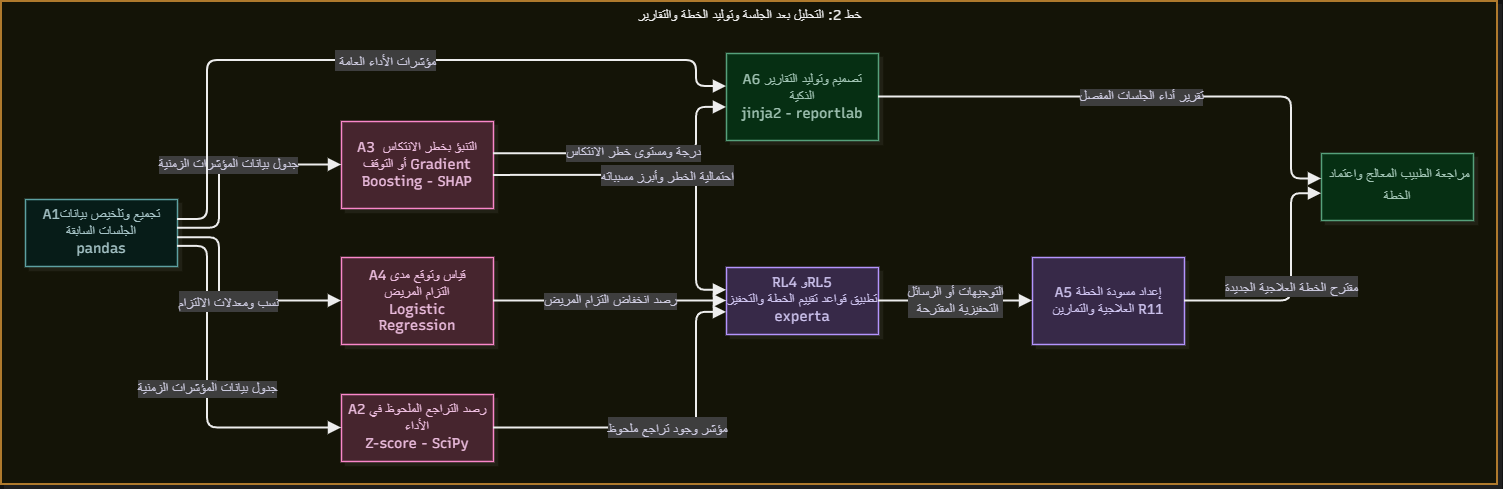

The diagram above was exported from draw.io. Its source (the exported page's mxGraphModel, read from the mxfile embedded in the PNG):
<mxGraphModel dx="7628" dy="-592" grid="0" gridSize="10" guides="1" tooltips="1" connect="1" arrows="1" fold="1" page="0" pageScale="1" pageWidth="827" pageHeight="1169" math="0" shadow="0">
  <root>
    <mxCell id="0" />
    <mxCell id="1" parent="0" />
    <UserObject label="خط 2: التحليل بعد الجلسة وتوليد الخطة والتقارير" mermaidId="n:PL2" mermaidBaseStyle="html=1;whiteSpace=nowrap;strokeWidth=2;verticalAlign=top;fillColor=#FFFFF0;strokeColor=#B7791F;fontColor=#000000;fontFamily=Recursive;fontSize=14;shadow=1;shadowColor=#000000;shadowOffsetX=4;shadowOffsetY=4;shadowBlur=0;shadowOpacity=6;" mermaidBaseValue="خط 2: التحليل بعد الجلسة وتوليد الخطة والتقارير" id="2">
      <mxCell parent="1" style="html=1;whiteSpace=nowrap;strokeWidth=2;verticalAlign=top;fillColor=#FFFFF0;strokeColor=#B7791F;fontColor=#000000;fontFamily=Recursive;fontSize=14;shadow=1;shadowColor=#000000;shadowOffsetX=4;shadowOffsetY=4;shadowBlur=0;shadowOpacity=6;fontSource=https%3A%2F%2Ffonts.googleapis.com%2Fcss%3Ffamily%3DRecursive;" vertex="1">
        <mxGeometry height="483" width="1496" x="4294" y="3809" as="geometry" />
      </mxCell>
    </UserObject>
    <UserObject label="A1تجميع وتلخيص بيانات الجلسات السابقة&lt;br&gt;pandas" mermaidId="n:A1" mermaidBaseStyle="html=1;whiteSpace=wrap;strokeWidth=1.5;fillColor=#E6FFFA;strokeColor=#2C7A7B;fontColor=#1D4044;fontFamily=Recursive;fontSize=14;shadow=1;shadowColor=#000000;shadowOffsetX=4;shadowOffsetY=4;shadowBlur=0;shadowOpacity=6;" mermaidBaseValue="A1 تجميع السلسلة الزمنية&#10;pandas" id="3">
      <mxCell parent="2" style="html=1;whiteSpace=wrap;strokeWidth=1.5;fillColor=#E6FFFA;strokeColor=#2C7A7B;fontColor=#1D4044;fontFamily=Recursive;fontSize=14;shadow=1;shadowColor=#000000;shadowOffsetX=4;shadowOffsetY=4;shadowBlur=0;shadowOpacity=6;fontSource=https%3A%2F%2Ffonts.googleapis.com%2Fcss%3Ffamily%3DRecursive;" vertex="1">
        <mxGeometry height="67" width="152" x="24" y="198" as="geometry" />
      </mxCell>
    </UserObject>
    <UserObject label="A2 رصد التراجع الملحوظ في الأداء&lt;br&gt;Z-score - SciPy" mermaidId="n:A2" mermaidBaseStyle="html=1;whiteSpace=wrap;strokeWidth=1.5;fillColor=#FED7E2;strokeColor=#B83280;fontColor=#521B41;fontFamily=Recursive;fontSize=14;shadow=1;shadowColor=#000000;shadowOffsetX=4;shadowOffsetY=4;shadowBlur=0;shadowOpacity=6;" mermaidBaseValue="A2 كشف التراجع&#10;Z-score - SciPy" id="4">
      <mxCell parent="2" style="html=1;whiteSpace=wrap;strokeWidth=1.5;fillColor=#FED7E2;strokeColor=#B83280;fontColor=#521B41;fontFamily=Recursive;fontSize=14;shadow=1;shadowColor=#000000;shadowOffsetX=4;shadowOffsetY=4;shadowBlur=0;shadowOpacity=6;fontSource=https%3A%2F%2Ffonts.googleapis.com%2Fcss%3Ffamily%3DRecursive;" vertex="1">
        <mxGeometry height="67" width="152" x="340" y="393" as="geometry" />
      </mxCell>
    </UserObject>
    <UserObject label="A3&amp;nbsp; التنبؤ بخطر الانتكاس أو التوقف Gradient Boosting - SHAP" mermaidId="n:A3" mermaidBaseStyle="html=1;whiteSpace=wrap;strokeWidth=1.5;fillColor=#FED7E2;strokeColor=#B83280;fontColor=#521B41;fontFamily=Recursive;fontSize=14;shadow=1;shadowColor=#000000;shadowOffsetX=4;shadowOffsetY=4;shadowBlur=0;shadowOpacity=6;" mermaidBaseValue="A3 خطر الانتكاس&#10;Gradient Boosting - SHAP" id="5">
      <mxCell parent="2" style="html=1;whiteSpace=wrap;strokeWidth=1.5;fillColor=#FED7E2;strokeColor=#B83280;fontColor=#521B41;fontFamily=Recursive;fontSize=14;shadow=1;shadowColor=#000000;shadowOffsetX=4;shadowOffsetY=4;shadowBlur=0;shadowOpacity=6;labelWidth=120;fontSource=https%3A%2F%2Ffonts.googleapis.com%2Fcss%3Ffamily%3DRecursive;" vertex="1">
        <mxGeometry height="87" width="152" x="340" y="120" as="geometry" />
      </mxCell>
    </UserObject>
    <UserObject label="A4 قياس وتوقع مدى التزام المريض&lt;br&gt;Logistic Regression" mermaidId="n:A4" mermaidBaseStyle="html=1;whiteSpace=wrap;strokeWidth=1.5;fillColor=#FED7E2;strokeColor=#B83280;fontColor=#521B41;fontFamily=Recursive;fontSize=14;shadow=1;shadowColor=#000000;shadowOffsetX=4;shadowOffsetY=4;shadowBlur=0;shadowOpacity=6;" mermaidBaseValue="A4 نمذجة الالتزام&#10;Logistic Regression" id="6">
      <mxCell parent="2" style="html=1;whiteSpace=wrap;strokeWidth=1.5;fillColor=#FED7E2;strokeColor=#B83280;fontColor=#521B41;fontFamily=Recursive;fontSize=14;shadow=1;shadowColor=#000000;shadowOffsetX=4;shadowOffsetY=4;shadowBlur=0;shadowOpacity=6;labelWidth=120;fontSource=https%3A%2F%2Ffonts.googleapis.com%2Fcss%3Ffamily%3DRecursive;" vertex="1">
        <mxGeometry height="87" width="152" x="340" y="256" as="geometry" />
      </mxCell>
    </UserObject>
    <UserObject label="RL4 وRL5&lt;br&gt;تطبيق قواعد تقييم الخطة والتحفيز experta" mermaidId="n:RL" mermaidBaseStyle="html=1;whiteSpace=wrap;strokeWidth=1.5;fillColor=#E9D8FD;strokeColor=#6B46C1;fontColor=#322659;fontFamily=Recursive;fontSize=14;shadow=1;shadowColor=#000000;shadowOffsetX=4;shadowOffsetY=4;shadowBlur=0;shadowOpacity=6;" mermaidBaseValue="RL4 وRL5&#10;قواعد experta" id="7">
      <mxCell parent="2" style="html=1;whiteSpace=wrap;strokeWidth=1.5;fillColor=#E9D8FD;strokeColor=#6B46C1;fontColor=#322659;fontFamily=Recursive;fontSize=14;shadow=1;shadowColor=#000000;shadowOffsetX=4;shadowOffsetY=4;shadowBlur=0;shadowOpacity=6;fontSource=https%3A%2F%2Ffonts.googleapis.com%2Fcss%3Ffamily%3DRecursive;" vertex="1">
        <mxGeometry height="67" width="152" x="725" y="266" as="geometry" />
      </mxCell>
    </UserObject>
    <UserObject label="A5 إعداد مسودة الخطة العلاجية والتمارين&amp;nbsp;R11" mermaidId="n:A5" mermaidBaseStyle="html=1;whiteSpace=wrap;strokeWidth=1.5;fillColor=#E9D8FD;strokeColor=#6B46C1;fontColor=#322659;fontFamily=Recursive;fontSize=14;shadow=1;shadowColor=#000000;shadowOffsetX=4;shadowOffsetY=4;shadowBlur=0;shadowOpacity=6;" mermaidBaseValue="A5 مسودة الخطة&#10;فلترة قواعد + تمارين R11" id="8">
      <mxCell parent="2" style="html=1;whiteSpace=wrap;strokeWidth=1.5;fillColor=#E9D8FD;strokeColor=#6B46C1;fontColor=#322659;fontFamily=Recursive;fontSize=14;shadow=1;shadowColor=#000000;shadowOffsetX=4;shadowOffsetY=4;shadowBlur=0;shadowOpacity=6;labelWidth=120;fontSource=https%3A%2F%2Ffonts.googleapis.com%2Fcss%3Ffamily%3DRecursive;" vertex="1">
        <mxGeometry height="87" width="152" x="1031" y="256" as="geometry" />
      </mxCell>
    </UserObject>
    <UserObject label="A6 تصميم وتوليد التقارير الذكية &lt;br&gt;jinja2 - reportlab" mermaidId="n:A6" mermaidBaseStyle="html=1;whiteSpace=wrap;strokeWidth=1.5;fillColor=#C6F6D5;strokeColor=#2F855A;fontColor=#1C4532;fontFamily=Recursive;fontSize=14;shadow=1;shadowColor=#000000;shadowOffsetX=4;shadowOffsetY=4;shadowBlur=0;shadowOpacity=6;" mermaidBaseValue="A6 التقارير الذكية&#10;jinja2 - reportlab" id="9">
      <mxCell parent="2" style="html=1;whiteSpace=wrap;strokeWidth=1.5;fillColor=#C6F6D5;strokeColor=#2F855A;fontColor=#1C4532;fontFamily=Recursive;fontSize=14;shadow=1;shadowColor=#000000;shadowOffsetX=4;shadowOffsetY=4;shadowBlur=0;shadowOpacity=6;labelWidth=120;fontSource=https%3A%2F%2Ffonts.googleapis.com%2Fcss%3Ffamily%3DRecursive;" vertex="1">
        <mxGeometry height="87" width="152" x="725" y="52" as="geometry" />
      </mxCell>
    </UserObject>
    <UserObject label="&lt;span&gt;&amp;nbsp;مراجعة الطبيب المعالج واعتماد الخطة&lt;/span&gt;&lt;span class=&quot;&quot;&gt;&lt;sup class=&quot;superscript&quot;&gt;&lt;/sup&gt;&lt;/span&gt;" mermaidId="n:RV" mermaidBaseStyle="html=1;whiteSpace=wrap;strokeWidth=1.5;fillColor=#C6F6D5;strokeColor=#2F855A;fontColor=#1C4532;fontFamily=Recursive;fontSize=14;shadow=1;shadowColor=#000000;shadowOffsetX=4;shadowOffsetY=4;shadowBlur=0;shadowOpacity=6;" mermaidBaseValue="مراجعة الطبيب&#10;اعتماد أو تصحيح" id="10">
      <mxCell parent="2" style="html=1;whiteSpace=wrap;strokeWidth=1.5;fillColor=#C6F6D5;strokeColor=#2F855A;fontColor=#1C4532;fontFamily=Recursive;fontSize=14;shadow=1;shadowColor=#000000;shadowOffsetX=4;shadowOffsetY=4;shadowBlur=0;shadowOpacity=6;fontSource=https%3A%2F%2Ffonts.googleapis.com%2Fcss%3Ffamily%3DRecursive;" vertex="1">
        <mxGeometry height="67" width="152" x="1320" y="152" as="geometry" />
      </mxCell>
    </UserObject>
    <UserObject label="جدول بيانات &lt;span style=&quot;color: light-dark(rgb(40, 37, 61), rgb(203, 201, 221)); background-color: light-dark(rgb(204, 204, 204), rgb(62, 62, 62));&quot;&gt;المؤشرات الزمنية&lt;/span&gt;" mermaidId="e:A1-&gt;A2#0" mermaidBaseStyle="edgeStyle=orthogonalEdgeStyle;rounded=1;curved=0;startArrow=none;endArrow=block;endSize=8;jumpStyle=arc;jumpSize=12;strokeColor=#000000;html=1;fontSize=16;labelBackgroundColor=#cccccc;fontFamily=Recursive;fontColor=#28253D;exitX=1;exitY=0.7;entryX=0;entryY=0.5;strokeWidth=2;targetPerimeterSpacing=4;" mermaidBaseValue="جدول مؤشرات" id="11">
      <mxCell edge="1" parent="2" source="3" style="edgeStyle=orthogonalEdgeStyle;rounded=1;curved=0;startArrow=none;endArrow=block;endSize=8;jumpStyle=arc;jumpSize=12;strokeColor=#000000;html=1;fontSize=14;labelBackgroundColor=#cccccc;fontFamily=Recursive;fontColor=#28253D;exitX=1;exitY=0.7;entryX=0;entryY=0.5;strokeWidth=2;targetPerimeterSpacing=4;fontSource=https%3A%2F%2Ffonts.googleapis.com%2Fcss%3Ffamily%3DRecursive;" target="4">
        <mxGeometry relative="1" as="geometry">
          <Array as="points">
            <mxPoint x="206" y="245" />
            <mxPoint x="206" y="426" />
          </Array>
        </mxGeometry>
      </mxCell>
    </UserObject>
    <UserObject label="جدول بيانات&amp;nbsp;&lt;span style=&quot;background-color: light-dark(rgb(204, 204, 204), rgb(62, 62, 62)); color: light-dark(rgb(40, 37, 61), rgb(203, 201, 221));&quot;&gt;المؤشرات الزمنية&lt;/span&gt;" mermaidId="e:A1-&gt;A3#0" mermaidBaseStyle="edgeStyle=orthogonalEdgeStyle;rounded=1;curved=0;startArrow=none;endArrow=block;endSize=8;jumpStyle=arc;jumpSize=12;strokeColor=#000000;html=1;fontSize=16;labelBackgroundColor=#cccccc;fontFamily=Recursive;fontColor=#28253D;exitX=1;exitY=0.43;entryX=0;entryY=0.5;strokeWidth=2;targetPerimeterSpacing=4;" mermaidBaseValue="جدول مؤشرات" id="12">
      <mxCell edge="1" parent="2" source="3" style="edgeStyle=orthogonalEdgeStyle;rounded=1;curved=0;startArrow=none;endArrow=block;endSize=8;jumpStyle=arc;jumpSize=12;strokeColor=#000000;html=1;fontSize=14;labelBackgroundColor=#cccccc;fontFamily=Recursive;fontColor=#28253D;exitX=1;exitY=0.43;entryX=0;entryY=0.5;strokeWidth=2;targetPerimeterSpacing=4;fontSource=https%3A%2F%2Ffonts.googleapis.com%2Fcss%3Ffamily%3DRecursive;" target="5">
        <mxGeometry relative="1" as="geometry">
          <Array as="points">
            <mxPoint x="218" y="227" />
            <mxPoint x="218" y="163" />
          </Array>
        </mxGeometry>
      </mxCell>
    </UserObject>
    <UserObject label="&lt;span&gt;نسب ومعدلات الالتزام&lt;/span&gt;&lt;span class=&quot;&quot;&gt;&lt;sup class=&quot;superscript&quot;&gt;&lt;/sup&gt;&lt;/span&gt;" mermaidId="e:A1-&gt;A4#0" mermaidBaseStyle="edgeStyle=orthogonalEdgeStyle;rounded=1;curved=0;startArrow=none;endArrow=block;endSize=8;jumpStyle=arc;jumpSize=12;strokeColor=#000000;html=1;fontSize=16;labelBackgroundColor=#cccccc;fontFamily=Recursive;fontColor=#28253D;exitX=1;exitY=0.57;entryX=0;entryY=0.5;strokeWidth=2;targetPerimeterSpacing=4;" mermaidBaseValue="نسب الالتزام" id="13">
      <mxCell edge="1" parent="2" source="3" style="edgeStyle=orthogonalEdgeStyle;rounded=1;curved=0;startArrow=none;endArrow=block;endSize=8;jumpStyle=arc;jumpSize=12;strokeColor=#000000;html=1;fontSize=14;labelBackgroundColor=#cccccc;fontFamily=Recursive;fontColor=#28253D;exitX=1;exitY=0.57;entryX=0;entryY=0.5;strokeWidth=2;targetPerimeterSpacing=4;fontSource=https%3A%2F%2Ffonts.googleapis.com%2Fcss%3Ffamily%3DRecursive;" target="6">
        <mxGeometry relative="1" as="geometry">
          <Array as="points">
            <mxPoint x="218" y="236" />
            <mxPoint x="218" y="300" />
          </Array>
        </mxGeometry>
      </mxCell>
    </UserObject>
    <UserObject label="&lt;span&gt;مؤشر وجود تراجع ملحوظ&lt;/span&gt;&lt;span class=&quot;&quot;&gt;&lt;sup class=&quot;superscript&quot;&gt;&lt;/sup&gt;&lt;/span&gt;" mermaidId="e:A2-&gt;RL#0" mermaidBaseStyle="edgeStyle=orthogonalEdgeStyle;rounded=1;curved=0;startArrow=none;endArrow=block;endSize=8;jumpStyle=arc;jumpSize=12;strokeColor=#000000;html=1;fontSize=16;labelBackgroundColor=#cccccc;fontFamily=Recursive;fontColor=#28253D;exitX=1;exitY=0.5;entryX=0;entryY=0.67;strokeWidth=2;targetPerimeterSpacing=4;" mermaidBaseValue="تراجع ذو دلالة" id="14">
      <mxCell edge="1" parent="2" source="4" style="edgeStyle=orthogonalEdgeStyle;rounded=1;curved=0;startArrow=none;endArrow=block;endSize=8;jumpStyle=arc;jumpSize=12;strokeColor=#000000;html=1;fontSize=14;labelBackgroundColor=#cccccc;fontFamily=Recursive;fontColor=#28253D;exitX=1;exitY=0.5;entryX=0;entryY=0.67;strokeWidth=2;targetPerimeterSpacing=4;fontSource=https%3A%2F%2Ffonts.googleapis.com%2Fcss%3Ffamily%3DRecursive;" target="7">
        <mxGeometry relative="1" as="geometry">
          <Array as="points">
            <mxPoint x="695" y="426" />
            <mxPoint x="695" y="311" />
          </Array>
        </mxGeometry>
      </mxCell>
    </UserObject>
    <UserObject label="&lt;span&gt;احتمالية الخطر وأبرز مسبباته&lt;/span&gt;&lt;span class=&quot;&quot;&gt;&lt;sup class=&quot;superscript&quot;&gt;&lt;/sup&gt;&lt;/span&gt;" mermaidId="e:A3-&gt;RL#0" mermaidBaseStyle="edgeStyle=orthogonalEdgeStyle;rounded=1;curved=0;startArrow=none;endArrow=block;endSize=8;jumpStyle=arc;jumpSize=12;strokeColor=#000000;html=1;fontSize=16;labelBackgroundColor=#cccccc;fontFamily=Recursive;fontColor=#28253D;exitX=1;exitY=0.62;entryX=0;entryY=0.34;strokeWidth=2;targetPerimeterSpacing=4;" mermaidBaseValue="احتمال + عوامل مساهمة" id="15">
      <mxCell edge="1" parent="2" source="5" style="edgeStyle=orthogonalEdgeStyle;rounded=1;curved=0;startArrow=none;endArrow=block;endSize=8;jumpStyle=arc;jumpSize=12;strokeColor=#000000;html=1;fontSize=14;labelBackgroundColor=#cccccc;fontFamily=Recursive;fontColor=#28253D;exitX=1;exitY=0.62;entryX=0;entryY=0.34;strokeWidth=2;targetPerimeterSpacing=4;fontSource=https%3A%2F%2Ffonts.googleapis.com%2Fcss%3Ffamily%3DRecursive;" target="7">
        <mxGeometry relative="1" as="geometry">
          <Array as="points">
            <mxPoint x="695" y="174" />
            <mxPoint x="695" y="289" />
          </Array>
        </mxGeometry>
      </mxCell>
    </UserObject>
    <UserObject label=" رصد انخفاض التزام المريض" mermaidId="e:A4-&gt;RL#0" mermaidBaseStyle="edgeStyle=orthogonalEdgeStyle;rounded=1;curved=0;startArrow=none;endArrow=block;endSize=8;jumpStyle=arc;jumpSize=12;strokeColor=#000000;html=1;fontSize=16;labelBackgroundColor=#cccccc;fontFamily=Recursive;fontColor=#28253D;exitX=1;exitY=0.5;entryX=0;entryY=0.5;strokeWidth=2;targetPerimeterSpacing=4;" mermaidBaseValue="انخفاض الالتزام" id="16">
      <mxCell edge="1" parent="2" source="6" style="edgeStyle=orthogonalEdgeStyle;rounded=1;curved=0;startArrow=none;endArrow=block;endSize=8;jumpStyle=arc;jumpSize=12;strokeColor=#000000;html=1;fontSize=14;labelBackgroundColor=#cccccc;fontFamily=Recursive;fontColor=#28253D;exitX=1;exitY=0.5;entryX=0;entryY=0.5;strokeWidth=2;targetPerimeterSpacing=4;fontSource=https%3A%2F%2Ffonts.googleapis.com%2Fcss%3Ffamily%3DRecursive;" target="7">
        <mxGeometry relative="1" as="geometry">
          <Array as="points" />
        </mxGeometry>
      </mxCell>
    </UserObject>
    <UserObject label="التوجيهات أو الرسائل&lt;div&gt;&amp;nbsp;التحفيزية المقترحة&lt;/div&gt;" mermaidId="e:RL-&gt;A5#0" mermaidBaseStyle="edgeStyle=orthogonalEdgeStyle;rounded=1;curved=0;startArrow=none;endArrow=block;endSize=8;jumpStyle=arc;jumpSize=12;strokeColor=#000000;html=1;fontSize=16;labelBackgroundColor=#cccccc;fontFamily=Recursive;fontColor=#28253D;exitX=1;exitY=0.5;entryX=0;entryY=0.5;strokeWidth=2;targetPerimeterSpacing=4;" mermaidBaseValue="تحذير أو رسالة تحفيزية" id="17">
      <mxCell edge="1" parent="2" source="7" style="edgeStyle=orthogonalEdgeStyle;rounded=1;curved=0;startArrow=none;endArrow=block;endSize=8;jumpStyle=arc;jumpSize=12;strokeColor=#000000;html=1;fontSize=14;labelBackgroundColor=#cccccc;fontFamily=Recursive;fontColor=#28253D;exitX=1;exitY=0.5;entryX=0;entryY=0.5;strokeWidth=2;targetPerimeterSpacing=4;fontSource=https%3A%2F%2Ffonts.googleapis.com%2Fcss%3Ffamily%3DRecursive;" target="8">
        <mxGeometry relative="1" as="geometry">
          <Array as="points" />
        </mxGeometry>
      </mxCell>
    </UserObject>
    <UserObject label="&lt;span&gt;&amp;nbsp;مؤشرات الأداء العامة&lt;/span&gt;&lt;span class=&quot;&quot;&gt;&lt;sup class=&quot;superscript&quot;&gt;&lt;/sup&gt;&lt;/span&gt;" mermaidId="e:A1-&gt;A6#0" mermaidBaseStyle="edgeStyle=orthogonalEdgeStyle;rounded=1;curved=0;startArrow=none;endArrow=block;endSize=8;jumpStyle=arc;jumpSize=12;strokeColor=#000000;html=1;fontSize=16;labelBackgroundColor=#cccccc;fontFamily=Recursive;fontColor=#28253D;exitX=1;exitY=0.3;entryX=0;entryY=0.38;strokeWidth=2;targetPerimeterSpacing=4;" mermaidBaseValue="مؤشرات" id="18">
      <mxCell edge="1" parent="2" source="3" style="edgeStyle=orthogonalEdgeStyle;rounded=1;curved=0;startArrow=none;endArrow=block;endSize=8;jumpStyle=arc;jumpSize=12;strokeColor=#000000;html=1;fontSize=14;labelBackgroundColor=#cccccc;fontFamily=Recursive;fontColor=#28253D;exitX=1;exitY=0.3;entryX=0;entryY=0.38;strokeWidth=2;targetPerimeterSpacing=4;fontSource=https%3A%2F%2Ffonts.googleapis.com%2Fcss%3Ffamily%3DRecursive;" target="9">
        <mxGeometry relative="1" as="geometry">
          <Array as="points">
            <mxPoint x="206" y="218" />
            <mxPoint x="206" y="59" />
            <mxPoint x="695" y="59" />
            <mxPoint x="695" y="85" />
          </Array>
        </mxGeometry>
      </mxCell>
    </UserObject>
    <UserObject label="درجة ومستوى خطر الانتكاس" mermaidId="e:A3-&gt;A6#0" mermaidBaseStyle="edgeStyle=orthogonalEdgeStyle;rounded=1;curved=0;startArrow=none;endArrow=block;endSize=8;jumpStyle=arc;jumpSize=12;strokeColor=#000000;html=1;fontSize=16;labelBackgroundColor=#cccccc;fontFamily=Recursive;fontColor=#28253D;exitX=1;exitY=0.37;entryX=0;entryY=0.62;strokeWidth=2;targetPerimeterSpacing=4;" mermaidBaseValue="مستوى الخطر" id="19">
      <mxCell edge="1" parent="2" source="5" style="edgeStyle=orthogonalEdgeStyle;rounded=1;curved=0;startArrow=none;endArrow=block;endSize=8;jumpStyle=arc;jumpSize=12;strokeColor=#000000;html=1;fontSize=14;labelBackgroundColor=#cccccc;fontFamily=Recursive;fontColor=#28253D;exitX=1;exitY=0.37;entryX=0;entryY=0.62;strokeWidth=2;targetPerimeterSpacing=4;fontSource=https%3A%2F%2Ffonts.googleapis.com%2Fcss%3Ffamily%3DRecursive;" target="9">
        <mxGeometry relative="1" as="geometry">
          <Array as="points">
            <mxPoint x="695" y="152" />
            <mxPoint x="695" y="106" />
          </Array>
        </mxGeometry>
      </mxCell>
    </UserObject>
    <UserObject label="&lt;span&gt;مقترح الخطة العلاجية الجديدة&lt;/span&gt;&lt;span class=&quot;&quot;&gt;&lt;sup class=&quot;superscript&quot;&gt;&lt;/sup&gt;&lt;/span&gt;" mermaidId="e:A5-&gt;RV#0" mermaidBaseStyle="edgeStyle=orthogonalEdgeStyle;rounded=1;curved=0;startArrow=none;endArrow=block;endSize=8;jumpStyle=arc;jumpSize=12;strokeColor=#000000;html=1;fontSize=16;labelBackgroundColor=#cccccc;fontFamily=Recursive;fontColor=#28253D;exitX=1;exitY=0.5;entryX=0;entryY=0.6;strokeWidth=2;targetPerimeterSpacing=4;" mermaidBaseValue="مسودة خطة" id="20">
      <mxCell edge="1" parent="2" source="8" style="edgeStyle=orthogonalEdgeStyle;rounded=1;curved=0;startArrow=none;endArrow=block;endSize=8;jumpStyle=arc;jumpSize=12;strokeColor=#000000;html=1;fontSize=14;labelBackgroundColor=#cccccc;fontFamily=Recursive;fontColor=#28253D;exitX=1;exitY=0.5;entryX=0;entryY=0.6;strokeWidth=2;targetPerimeterSpacing=4;fontSource=https%3A%2F%2Ffonts.googleapis.com%2Fcss%3Ffamily%3DRecursive;" target="10">
        <mxGeometry relative="1" as="geometry">
          <Array as="points">
            <mxPoint x="1290" y="300" />
            <mxPoint x="1290" y="192" />
          </Array>
        </mxGeometry>
      </mxCell>
    </UserObject>
    <UserObject label="تقرير أداء الجلسات المفصل" mermaidId="e:A6-&gt;RV#0" mermaidBaseStyle="edgeStyle=orthogonalEdgeStyle;rounded=1;curved=0;startArrow=none;endArrow=block;endSize=8;jumpStyle=arc;jumpSize=12;strokeColor=#000000;html=1;fontSize=16;labelBackgroundColor=#cccccc;fontFamily=Recursive;fontColor=#28253D;exitX=1;exitY=0.5;entryX=0;entryY=0.38;strokeWidth=2;targetPerimeterSpacing=4;" mermaidBaseValue="تقرير" id="21">
      <mxCell edge="1" parent="2" source="9" style="edgeStyle=orthogonalEdgeStyle;rounded=1;curved=0;startArrow=none;endArrow=block;endSize=8;jumpStyle=arc;jumpSize=12;strokeColor=#000000;html=1;fontSize=14;labelBackgroundColor=#cccccc;fontFamily=Recursive;fontColor=#28253D;exitX=1;exitY=0.5;entryX=0;entryY=0.38;strokeWidth=2;targetPerimeterSpacing=4;fontSource=https%3A%2F%2Ffonts.googleapis.com%2Fcss%3Ffamily%3DRecursive;" target="10">
        <mxGeometry relative="1" as="geometry">
          <Array as="points">
            <mxPoint x="1290" y="96" />
            <mxPoint x="1290" y="177" />
          </Array>
        </mxGeometry>
      </mxCell>
    </UserObject>
  </root>
</mxGraphModel>